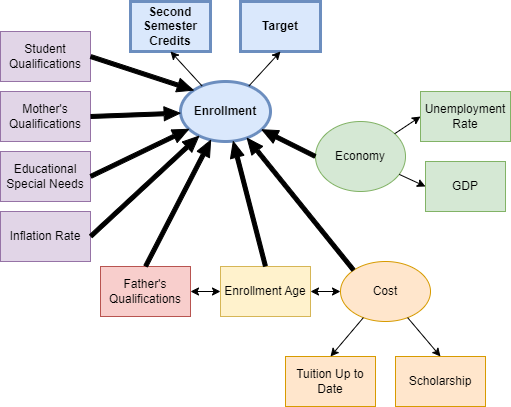

The diagram above was exported from draw.io. Its source (the exported page's mxGraphModel, read from the mxfile embedded in the PNG):
<mxGraphModel dx="1426" dy="785" grid="1" gridSize="10" guides="1" tooltips="1" connect="1" arrows="1" fold="1" page="1" pageScale="1" pageWidth="850" pageHeight="1100" math="0" shadow="0">
  <root>
    <mxCell id="0" />
    <mxCell id="1" parent="0" />
    <mxCell id="pmArkAxdiU3R9VBBR3iA-1" value="Enrollment" style="ellipse;whiteSpace=wrap;html=1;strokeWidth=3;fontStyle=1;fillColor=#dae8fc;strokeColor=#6c8ebf;" vertex="1" parent="1">
      <mxGeometry x="380" y="200" width="90" height="60" as="geometry" />
    </mxCell>
    <mxCell id="pmArkAxdiU3R9VBBR3iA-2" value="Target" style="rounded=0;whiteSpace=wrap;html=1;strokeWidth=3;fontStyle=1;fillColor=#dae8fc;strokeColor=#6c8ebf;" vertex="1" parent="1">
      <mxGeometry x="440" y="120" width="80" height="50" as="geometry" />
    </mxCell>
    <mxCell id="pmArkAxdiU3R9VBBR3iA-3" value="Second Semester Credits" style="rounded=0;whiteSpace=wrap;html=1;strokeWidth=3;fontStyle=1;fillColor=#dae8fc;strokeColor=#6c8ebf;" vertex="1" parent="1">
      <mxGeometry x="330" y="120" width="80" height="50" as="geometry" />
    </mxCell>
    <mxCell id="pmArkAxdiU3R9VBBR3iA-4" value="" style="endArrow=classic;html=1;rounded=0;entryX=0.5;entryY=1;entryDx=0;entryDy=0;" edge="1" parent="1" source="pmArkAxdiU3R9VBBR3iA-1" target="pmArkAxdiU3R9VBBR3iA-2">
      <mxGeometry width="50" height="50" relative="1" as="geometry">
        <mxPoint x="460" y="210" as="sourcePoint" />
        <mxPoint x="510" y="160" as="targetPoint" />
      </mxGeometry>
    </mxCell>
    <mxCell id="pmArkAxdiU3R9VBBR3iA-6" value="" style="endArrow=classic;html=1;rounded=0;entryX=0.5;entryY=1;entryDx=0;entryDy=0;" edge="1" parent="1" source="pmArkAxdiU3R9VBBR3iA-1" target="pmArkAxdiU3R9VBBR3iA-3">
      <mxGeometry width="50" height="50" relative="1" as="geometry">
        <mxPoint x="310" y="230" as="sourcePoint" />
        <mxPoint x="360" y="180" as="targetPoint" />
      </mxGeometry>
    </mxCell>
    <mxCell id="pmArkAxdiU3R9VBBR3iA-7" value="Student Qualifications" style="rounded=0;whiteSpace=wrap;html=1;fillColor=#e1d5e7;strokeColor=#9673a6;" vertex="1" parent="1">
      <mxGeometry x="200" y="150" width="90" height="50" as="geometry" />
    </mxCell>
    <mxCell id="pmArkAxdiU3R9VBBR3iA-8" value="Mother's Qualifications" style="rounded=0;whiteSpace=wrap;html=1;fillColor=#e1d5e7;strokeColor=#9673a6;" vertex="1" parent="1">
      <mxGeometry x="200" y="210" width="90" height="50" as="geometry" />
    </mxCell>
    <mxCell id="pmArkAxdiU3R9VBBR3iA-9" value="Father's Qualifications" style="rounded=0;whiteSpace=wrap;html=1;fillColor=#f8cecc;strokeColor=#b85450;" vertex="1" parent="1">
      <mxGeometry x="300" y="385" width="90" height="50" as="geometry" />
    </mxCell>
    <mxCell id="pmArkAxdiU3R9VBBR3iA-10" value="Educational Special Needs" style="rounded=0;whiteSpace=wrap;html=1;fillColor=#e1d5e7;strokeColor=#9673a6;" vertex="1" parent="1">
      <mxGeometry x="200" y="270" width="90" height="50" as="geometry" />
    </mxCell>
    <mxCell id="pmArkAxdiU3R9VBBR3iA-11" value="Inflation Rate" style="rounded=0;whiteSpace=wrap;html=1;fillColor=#e1d5e7;strokeColor=#9673a6;" vertex="1" parent="1">
      <mxGeometry x="200" y="330" width="90" height="50" as="geometry" />
    </mxCell>
    <mxCell id="pmArkAxdiU3R9VBBR3iA-12" value="Cost" style="ellipse;whiteSpace=wrap;html=1;fillColor=#ffe6cc;strokeColor=#d79b00;" vertex="1" parent="1">
      <mxGeometry x="540" y="380" width="90" height="60" as="geometry" />
    </mxCell>
    <mxCell id="pmArkAxdiU3R9VBBR3iA-13" value="Economy" style="ellipse;whiteSpace=wrap;html=1;fillColor=#d5e8d4;strokeColor=#82b366;" vertex="1" parent="1">
      <mxGeometry x="515" y="240" width="90" height="70" as="geometry" />
    </mxCell>
    <mxCell id="pmArkAxdiU3R9VBBR3iA-14" value="Unemployment Rate" style="rounded=0;whiteSpace=wrap;html=1;fillColor=#d5e8d4;strokeColor=#82b366;" vertex="1" parent="1">
      <mxGeometry x="620" y="210" width="90" height="50" as="geometry" />
    </mxCell>
    <mxCell id="pmArkAxdiU3R9VBBR3iA-15" value="GDP" style="rounded=0;whiteSpace=wrap;html=1;fillColor=#d5e8d4;strokeColor=#82b366;" vertex="1" parent="1">
      <mxGeometry x="625" y="280" width="80" height="50" as="geometry" />
    </mxCell>
    <mxCell id="pmArkAxdiU3R9VBBR3iA-16" value="" style="endArrow=classic;html=1;rounded=0;entryX=0;entryY=0.5;entryDx=0;entryDy=0;fillColor=#d5e8d4;strokeColor=#000000;" edge="1" parent="1" source="pmArkAxdiU3R9VBBR3iA-13" target="pmArkAxdiU3R9VBBR3iA-14">
      <mxGeometry width="50" height="50" relative="1" as="geometry">
        <mxPoint x="570" y="240" as="sourcePoint" />
        <mxPoint x="620" y="190" as="targetPoint" />
      </mxGeometry>
    </mxCell>
    <mxCell id="pmArkAxdiU3R9VBBR3iA-17" value="" style="endArrow=classic;html=1;rounded=0;entryX=0;entryY=0.5;entryDx=0;entryDy=0;fillColor=#d5e8d4;strokeColor=#000000;" edge="1" parent="1" source="pmArkAxdiU3R9VBBR3iA-13" target="pmArkAxdiU3R9VBBR3iA-15">
      <mxGeometry width="50" height="50" relative="1" as="geometry">
        <mxPoint x="375" y="270" as="sourcePoint" />
        <mxPoint x="425" y="220" as="targetPoint" />
      </mxGeometry>
    </mxCell>
    <mxCell id="pmArkAxdiU3R9VBBR3iA-18" value="Tuition Up to Date" style="rounded=0;whiteSpace=wrap;html=1;fillColor=#ffe6cc;strokeColor=#d79b00;" vertex="1" parent="1">
      <mxGeometry x="485" y="475" width="90" height="50" as="geometry" />
    </mxCell>
    <mxCell id="pmArkAxdiU3R9VBBR3iA-19" value="Scholarship" style="rounded=0;whiteSpace=wrap;html=1;fillColor=#ffe6cc;strokeColor=#d79b00;" vertex="1" parent="1">
      <mxGeometry x="595" y="475" width="90" height="50" as="geometry" />
    </mxCell>
    <mxCell id="pmArkAxdiU3R9VBBR3iA-20" value="Enrollment Age" style="rounded=0;whiteSpace=wrap;html=1;fillColor=#fff2cc;strokeColor=#d6b656;" vertex="1" parent="1">
      <mxGeometry x="420" y="385" width="90" height="50" as="geometry" />
    </mxCell>
    <mxCell id="pmArkAxdiU3R9VBBR3iA-21" value="" style="endArrow=classic;html=1;rounded=0;entryX=0.5;entryY=0;entryDx=0;entryDy=0;fillColor=#ffe6cc;strokeColor=#000000;" edge="1" parent="1" source="pmArkAxdiU3R9VBBR3iA-12" target="pmArkAxdiU3R9VBBR3iA-18">
      <mxGeometry width="50" height="50" relative="1" as="geometry">
        <mxPoint x="570" y="365" as="sourcePoint" />
        <mxPoint x="470" y="185" as="targetPoint" />
      </mxGeometry>
    </mxCell>
    <mxCell id="pmArkAxdiU3R9VBBR3iA-22" value="" style="endArrow=classic;html=1;rounded=0;entryX=0.5;entryY=0;entryDx=0;entryDy=0;fillColor=#ffe6cc;strokeColor=#000000;" edge="1" parent="1" source="pmArkAxdiU3R9VBBR3iA-12" target="pmArkAxdiU3R9VBBR3iA-19">
      <mxGeometry width="50" height="50" relative="1" as="geometry">
        <mxPoint x="420" y="235" as="sourcePoint" />
        <mxPoint x="470" y="185" as="targetPoint" />
      </mxGeometry>
    </mxCell>
    <mxCell id="pmArkAxdiU3R9VBBR3iA-23" value="" style="endArrow=classic;startArrow=classic;html=1;rounded=0;entryX=0;entryY=0.5;entryDx=0;entryDy=0;exitX=1;exitY=0.5;exitDx=0;exitDy=0;fillColor=#ffe6cc;strokeColor=default;" edge="1" parent="1" source="pmArkAxdiU3R9VBBR3iA-20" target="pmArkAxdiU3R9VBBR3iA-12">
      <mxGeometry width="50" height="50" relative="1" as="geometry">
        <mxPoint x="530" y="410" as="sourcePoint" />
        <mxPoint x="490" y="305" as="targetPoint" />
      </mxGeometry>
    </mxCell>
    <mxCell id="pmArkAxdiU3R9VBBR3iA-24" value="" style="endArrow=classic;startArrow=classic;html=1;rounded=0;exitX=1;exitY=0.5;exitDx=0;exitDy=0;entryX=0;entryY=0.5;entryDx=0;entryDy=0;" edge="1" parent="1" source="pmArkAxdiU3R9VBBR3iA-9" target="pmArkAxdiU3R9VBBR3iA-20">
      <mxGeometry width="50" height="50" relative="1" as="geometry">
        <mxPoint x="420" y="355" as="sourcePoint" />
        <mxPoint x="470" y="305" as="targetPoint" />
      </mxGeometry>
    </mxCell>
    <mxCell id="pmArkAxdiU3R9VBBR3iA-26" value="" style="shape=flexArrow;endArrow=classic;html=1;rounded=0;startSize=5;strokeWidth=1;width=4;endWidth=9;endSize=5;entryX=0;entryY=0;entryDx=0;entryDy=0;exitX=1;exitY=0.5;exitDx=0;exitDy=0;fillColor=#000000;" edge="1" parent="1" source="pmArkAxdiU3R9VBBR3iA-7" target="pmArkAxdiU3R9VBBR3iA-1">
      <mxGeometry width="50" height="50" relative="1" as="geometry">
        <mxPoint x="310" y="290" as="sourcePoint" />
        <mxPoint x="360" y="240" as="targetPoint" />
      </mxGeometry>
    </mxCell>
    <mxCell id="pmArkAxdiU3R9VBBR3iA-27" value="" style="shape=flexArrow;endArrow=classic;html=1;rounded=0;startSize=5;strokeWidth=1;width=4;endWidth=9;endSize=5;exitX=1;exitY=0.5;exitDx=0;exitDy=0;fillColor=#000000;" edge="1" parent="1" source="pmArkAxdiU3R9VBBR3iA-8" target="pmArkAxdiU3R9VBBR3iA-1">
      <mxGeometry width="50" height="50" relative="1" as="geometry">
        <mxPoint x="290" y="240" as="sourcePoint" />
        <mxPoint x="380" y="295" as="targetPoint" />
      </mxGeometry>
    </mxCell>
    <mxCell id="pmArkAxdiU3R9VBBR3iA-28" value="" style="shape=flexArrow;endArrow=classic;html=1;rounded=0;startSize=5;strokeWidth=1;width=4;endWidth=9;endSize=5;exitX=1;exitY=0.5;exitDx=0;exitDy=0;fillColor=#000000;" edge="1" parent="1" source="pmArkAxdiU3R9VBBR3iA-10" target="pmArkAxdiU3R9VBBR3iA-1">
      <mxGeometry width="50" height="50" relative="1" as="geometry">
        <mxPoint x="290" y="296.5" as="sourcePoint" />
        <mxPoint x="380" y="293.5" as="targetPoint" />
      </mxGeometry>
    </mxCell>
    <mxCell id="pmArkAxdiU3R9VBBR3iA-29" value="" style="shape=flexArrow;endArrow=classic;html=1;rounded=0;startSize=5;strokeWidth=1;width=4;endWidth=9;endSize=5;exitX=1;exitY=0.5;exitDx=0;exitDy=0;fillColor=#000000;" edge="1" parent="1" source="pmArkAxdiU3R9VBBR3iA-11" target="pmArkAxdiU3R9VBBR3iA-1">
      <mxGeometry width="50" height="50" relative="1" as="geometry">
        <mxPoint x="293.5" y="354" as="sourcePoint" />
        <mxPoint x="396.5" y="310" as="targetPoint" />
      </mxGeometry>
    </mxCell>
    <mxCell id="pmArkAxdiU3R9VBBR3iA-30" value="" style="shape=flexArrow;endArrow=classic;html=1;rounded=0;startSize=5;strokeWidth=1;width=4;endWidth=9;endSize=5;exitX=0;exitY=0;exitDx=0;exitDy=0;fillColor=#000000;" edge="1" parent="1" source="pmArkAxdiU3R9VBBR3iA-12" target="pmArkAxdiU3R9VBBR3iA-1">
      <mxGeometry width="50" height="50" relative="1" as="geometry">
        <mxPoint x="570" y="380" as="sourcePoint" />
        <mxPoint x="679" y="279" as="targetPoint" />
      </mxGeometry>
    </mxCell>
    <mxCell id="pmArkAxdiU3R9VBBR3iA-31" value="" style="shape=flexArrow;endArrow=classic;html=1;rounded=0;startSize=5;strokeWidth=1;width=4;endWidth=9;endSize=5;exitX=0.5;exitY=0;exitDx=0;exitDy=0;fillColor=#000000;" edge="1" parent="1" source="pmArkAxdiU3R9VBBR3iA-9" target="pmArkAxdiU3R9VBBR3iA-1">
      <mxGeometry width="50" height="50" relative="1" as="geometry">
        <mxPoint x="310" y="375" as="sourcePoint" />
        <mxPoint x="419" y="274" as="targetPoint" />
      </mxGeometry>
    </mxCell>
    <mxCell id="pmArkAxdiU3R9VBBR3iA-32" value="" style="shape=flexArrow;endArrow=classic;html=1;rounded=0;startSize=5;strokeWidth=1;width=4;endWidth=9;endSize=5;exitX=0.5;exitY=0;exitDx=0;exitDy=0;fillColor=#000000;" edge="1" parent="1" source="pmArkAxdiU3R9VBBR3iA-20" target="pmArkAxdiU3R9VBBR3iA-1">
      <mxGeometry width="50" height="50" relative="1" as="geometry">
        <mxPoint x="380" y="405.5" as="sourcePoint" />
        <mxPoint x="470" y="300" as="targetPoint" />
      </mxGeometry>
    </mxCell>
    <mxCell id="pmArkAxdiU3R9VBBR3iA-33" value="" style="shape=flexArrow;endArrow=classic;html=1;rounded=0;startSize=5;strokeWidth=1;width=4;endWidth=9;endSize=5;exitX=0;exitY=0.5;exitDx=0;exitDy=0;fillColor=#000000;" edge="1" parent="1" source="pmArkAxdiU3R9VBBR3iA-13" target="pmArkAxdiU3R9VBBR3iA-1">
      <mxGeometry width="50" height="50" relative="1" as="geometry">
        <mxPoint x="530.5" y="221" as="sourcePoint" />
        <mxPoint x="639.5" y="120" as="targetPoint" />
      </mxGeometry>
    </mxCell>
  </root>
</mxGraphModel>